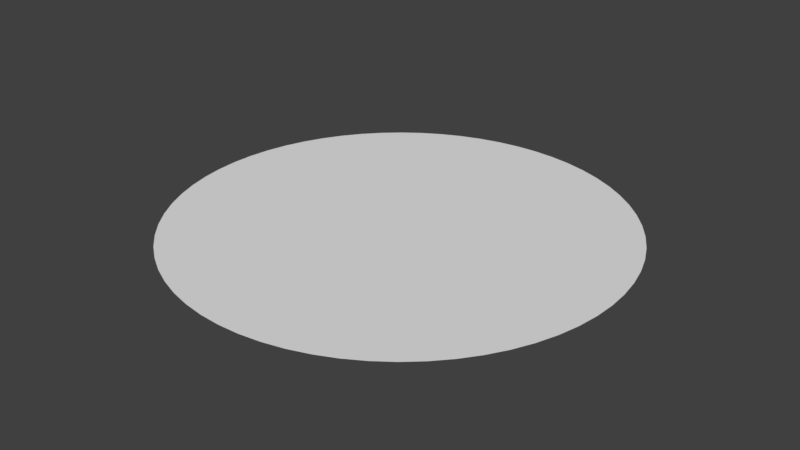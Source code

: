 # Source: circle.blend  (saved by Blender 2.79.0; exported with 4.5.12 LTS)
import bpy
from mathutils import Matrix  # noqa: F401  (used for matrix-valued properties, if any)

bpy.ops.wm.read_factory_settings(use_empty=True)
scene = bpy.context.scene
scene.name = 'Scene'

# ---- collections
col_collection_1 = bpy.data.collections.new('Collection 1'); scene.collection.children.link(col_collection_1)

# ---- materials (node trees are filled in below, after node groups)
mat_inside = bpy.data.materials.new('inside')
mat_inside.alpha_threshold = 0.0
mat_inside.use_transparent_shadow = False
mat_inside.roughness = 0.5

# ---- material node trees

# ---- world
world_world = bpy.data.worlds.new('World'); scene.world = world_world
world_world.color = (0.05088, 0.05088, 0.05088)
world_world.use_sun_shadow = False
world_world.sun_shadow_jitter_overblur = 0.0
world_world.cycles.sampling_method = 'MANUAL'

# ---- meshes
me_cylinder_002 = bpy.data.meshes.new('Cylinder.002')
me_cylinder_002.from_pydata([(0.0, 8.275, -0.005), (0.0, 8.275, 0.005), (0.8111, 8.235, -0.005), (0.8111, 8.235, 0.005), (1.614, 8.116, -0.005), (1.614, 8.116, 0.005), (2.402, 7.919, -0.005), (2.402, 7.919, 0.005), (3.167, 7.645, -0.005), (3.167, 7.645, 0.005), (3.901, 7.298, -0.005), (3.901, 7.298, 0.005), (4.597, 6.88, -0.005), (4.597, 6.88, 0.005), (5.25, 6.397, -0.005), (5.25, 6.397, 0.005), (5.851, 5.851, -0.005), (5.851, 5.851, 0.005), (6.397, 5.25, -0.005), (6.397, 5.25, 0.005), (6.88, 4.597, -0.005), (6.88, 4.597, 0.005), (7.298, 3.901, -0.005), (7.298, 3.901, 0.005), (7.645, 3.167, -0.005), (7.645, 3.167, 0.005), (7.919, 2.402, -0.005), (7.919, 2.402, 0.005), (8.116, 1.614, -0.005), (8.116, 1.614, 0.005), (8.235, 0.8111, -0.005), (8.235, 0.8111, 0.005), (8.275, -1.348e-06, -0.005), (8.275, -1.348e-06, 0.005), (8.235, -0.8111, -0.005), (8.235, -0.8111, 0.005), (8.116, -1.614, -0.005), (8.116, -1.614, 0.005), (7.919, -2.402, -0.005), (7.919, -2.402, 0.005), (7.645, -3.167, -0.005), (7.645, -3.167, 0.005), (7.298, -3.901, -0.005), (7.298, -3.901, 0.005), (6.88, -4.597, -0.005), (6.88, -4.597, 0.005), (6.397, -5.25, -0.005), (6.397, -5.25, 0.005), (5.851, -5.851, -0.005), (5.851, -5.851, 0.005), (5.25, -6.397, -0.005), (5.25, -6.397, 0.005), (4.597, -6.88, -0.005), (4.597, -6.88, 0.005), (3.901, -7.298, -0.005), (3.901, -7.298, 0.005), (3.167, -7.645, -0.005), (3.167, -7.645, 0.005), (2.402, -7.919, -0.005), (2.402, -7.919, 0.005), (1.614, -8.116, -0.005), (1.614, -8.116, 0.005), (0.8111, -8.235, -0.005), (0.8111, -8.235, 0.005), (-6.642e-06, -8.275, -0.005), (-6.642e-06, -8.275, 0.005), (-0.8111, -8.235, -0.005), (-0.8111, -8.235, 0.005), (-1.614, -8.116, -0.005), (-1.614, -8.116, 0.005), (-2.402, -7.919, -0.005), (-2.402, -7.919, 0.005), (-3.167, -7.645, -0.005), (-3.167, -7.645, 0.005), (-3.901, -7.298, -0.005), (-3.901, -7.298, 0.005), (-4.597, -6.88, -0.005), (-4.597, -6.88, 0.005), (-5.25, -6.397, -0.005), (-5.25, -6.397, 0.005), (-5.851, -5.851, -0.005), (-5.851, -5.851, 0.005), (-6.397, -5.25, -0.005), (-6.397, -5.25, 0.005), (-6.88, -4.597, -0.005), (-6.88, -4.597, 0.005), (-7.298, -3.901, -0.005), (-7.298, -3.901, 0.005), (-7.645, -3.167, -0.005), (-7.645, -3.167, 0.005), (-7.919, -2.402, -0.005), (-7.919, -2.402, 0.005), (-8.116, -1.614, -0.005), (-8.116, -1.614, 0.005), (-8.235, -0.8111, -0.005), (-8.235, -0.8111, 0.005), (-8.275, -3.847e-06, -0.005), (-8.275, -3.847e-06, 0.005), (-8.235, 0.8111, -0.005), (-8.235, 0.8111, 0.005), (-8.116, 1.614, -0.005), (-8.116, 1.614, 0.005), (-7.919, 2.402, -0.005), (-7.919, 2.402, 0.005), (-7.645, 3.167, -0.005), (-7.645, 3.167, 0.005), (-7.298, 3.901, -0.005), (-7.298, 3.901, 0.005), (-6.88, 4.597, -0.005), (-6.88, 4.597, 0.005), (-6.397, 5.25, -0.005), (-6.397, 5.25, 0.005), (-5.851, 5.851, -0.005), (-5.851, 5.851, 0.005), (-5.25, 6.397, -0.005), (-5.25, 6.397, 0.005), (-4.597, 6.88, -0.005), (-4.597, 6.88, 0.005), (-3.901, 7.298, -0.005), (-3.901, 7.298, 0.005), (-3.167, 7.645, -0.005), (-3.167, 7.645, 0.005), (-2.402, 7.919, -0.005), (-2.402, 7.919, 0.005), (-1.614, 8.116, -0.005), (-1.614, 8.116, 0.005), (-0.8111, 8.235, -0.005), (-0.8111, 8.235, 0.005)], [], [(0, 1, 3, 2), (2, 3, 5, 4), (4, 5, 7, 6), (6, 7, 9, 8), (8, 9, 11, 10), (10, 11, 13, 12), (12, 13, 15, 14), (14, 15, 17, 16), (16, 17, 19, 18), (18, 19, 21, 20), (20, 21, 23, 22), (22, 23, 25, 24), (24, 25, 27, 26), (26, 27, 29, 28), (28, 29, 31, 30), (30, 31, 33, 32), (32, 33, 35, 34), (34, 35, 37, 36), (36, 37, 39, 38), (38, 39, 41, 40), (40, 41, 43, 42), (42, 43, 45, 44), (44, 45, 47, 46), (46, 47, 49, 48), (48, 49, 51, 50), (50, 51, 53, 52), (52, 53, 55, 54), (54, 55, 57, 56), (56, 57, 59, 58), (58, 59, 61, 60), (60, 61, 63, 62), (62, 63, 65, 64), (64, 65, 67, 66), (66, 67, 69, 68), (68, 69, 71, 70), (70, 71, 73, 72), (72, 73, 75, 74), (74, 75, 77, 76), (76, 77, 79, 78), (78, 79, 81, 80), (80, 81, 83, 82), (82, 83, 85, 84), (84, 85, 87, 86), (86, 87, 89, 88), (88, 89, 91, 90), (90, 91, 93, 92), (92, 93, 95, 94), (94, 95, 97, 96), (96, 97, 99, 98), (98, 99, 101, 100), (100, 101, 103, 102), (102, 103, 105, 104), (104, 105, 107, 106), (106, 107, 109, 108), (108, 109, 111, 110), (110, 111, 113, 112), (112, 113, 115, 114), (114, 115, 117, 116), (116, 117, 119, 118), (118, 119, 121, 120), (120, 121, 123, 122), (122, 123, 125, 124), (3, 1, 127, 125, 123, 121, 119, 117, 115, 113, 111, 109, 107, 105, 103, 101, 99, 97, 95, 93, 91, 89, 87, 85, 83, 81, 79, 77, 75, 73, 71, 69, 67, 65, 63, 61, 59, 57, 55, 53, 51, 49, 47, 45, 43, 41, 39, 37, 35, 33, 31, 29, 27, 25, 23, 21, 19, 17, 15, 13, 11, 9, 7, 5), (124, 125, 127, 126), (126, 127, 1, 0), (0, 2, 4, 6, 8, 10, 12, 14, 16, 18, 20, 22, 24, 26, 28, 30, 32, 34, 36, 38, 40, 42, 44, 46, 48, 50, 52, 54, 56, 58, 60, 62, 64, 66, 68, 70, 72, 74, 76, 78, 80, 82, 84, 86, 88, 90, 92, 94, 96, 98, 100, 102, 104, 106, 108, 110, 112, 114, 116, 118, 120, 122, 124, 126)])
me_cylinder_002.materials.append(mat_inside)
me_cylinder_002.use_remesh_preserve_volume = False
me_cylinder_002.use_remesh_preserve_attributes = False
me_cylinder_002.use_mirror_vertex_groups = False
me_cylinder_002.update()

# ---- objects
ob_cylinder = bpy.data.objects.new('Cylinder', me_cylinder_002)

# ---- transforms, parenting, visibility, modifiers, constraints
ob_cylinder.location = (0.0, 0.0, 0.0)
ob_cylinder.lineart.crease_threshold = 0.0

# ---- collection membership
col_collection_1.objects.link(ob_cylinder)

# ---- scene / render settings (as saved in the file)
scene.frame_start = 1; scene.frame_end = 250; scene.frame_set(1)
scene.render.engine = 'BLENDER_EEVEE_NEXT'
scene.render.resolution_percentage = 50
scene.render.dither_intensity = 0.0
scene.cycles.use_denoising = False
scene.cycles.samples = 128
scene.cycles.sampling_pattern = 'TABULATED_SOBOL'
scene.cycles.use_adaptive_sampling = False
scene.cycles.use_light_tree = False
scene.cycles.blur_glossy = 0.0
scene.cycles.sample_clamp_indirect = 0.0
scene.view_settings.view_transform = 'Standard'
bpy.context.view_layer.update()

# ---- added for rendering (the .blend has no active camera and no usable light): camera, sun
cam_auto = bpy.data.cameras.new('AutoCamera')
cam_auto.lens = 50.0
cam_auto.sensor_width = 36.0
cam_auto.clip_end = 1000.0
ob_auto_camera = bpy.data.objects.new('AutoCamera', cam_auto)
scene.collection.objects.link(ob_auto_camera)
ob_auto_camera.location = (21.6551, -25.9861, 17.3241)
ob_auto_camera.rotation_euler = (1.09748, -7.21219e-08, 0.694738)
scene.camera = ob_auto_camera
light_auto_sun = bpy.data.lights.new('AutoSun', 'SUN')
light_auto_sun.energy = 3.0
light_auto_sun.angle = 0.0523599
ob_auto_sun = bpy.data.objects.new('AutoSun', light_auto_sun)
scene.collection.objects.link(ob_auto_sun)
ob_auto_sun.rotation_euler = (0.872665, 0.174533, 0.523599)
bpy.context.view_layer.update()
